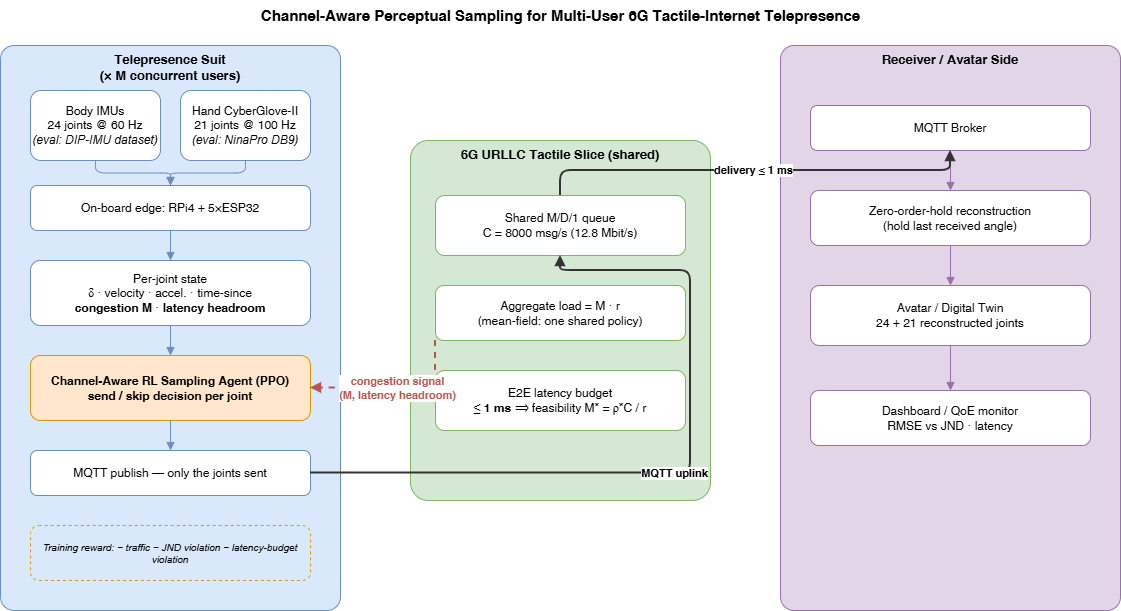

The diagram above was exported from draw.io. Its source (the exported page's mxGraphModel, read from the mxfile embedded in the PNG):
<mxGraphModel dx="1193" dy="674" grid="1" gridSize="10" guides="1" tooltips="1" connect="1" arrows="1" fold="1" page="1" pageScale="1" pageWidth="1200" pageHeight="680" math="0" shadow="0">
  <root>
    <mxCell id="0" />
    <mxCell id="1" parent="0" />
    <mxCell id="title" parent="1" style="text;html=1;align=center;verticalAlign=middle;fontStyle=1;fontSize=15;" value="Channel-Aware Perceptual Sampling for Multi-User 6G Tactile-Internet Telepresence" vertex="1">
      <mxGeometry height="30" width="1120" x="40" y="10" as="geometry" />
    </mxCell>
    <mxCell id="bgSuit" parent="1" style="rounded=1;whiteSpace=wrap;html=1;fillColor=#dae8fc;strokeColor=#6c8ebf;verticalAlign=top;fontStyle=1;fontSize=13;arcSize=4;" value="Telepresence Suit&#10;(× M concurrent users)" vertex="1">
      <mxGeometry height="565" width="340" x="40" y="55" as="geometry" />
    </mxCell>
    <mxCell id="body" parent="1" style="rounded=1;whiteSpace=wrap;html=1;fillColor=#ffffff;strokeColor=#6c8ebf;" value="Body IMUs&lt;br&gt;24 joints @ 60 Hz&lt;br&gt;&lt;i&gt;(eval: DIP-IMU dataset)&lt;/i&gt;" vertex="1">
      <mxGeometry height="70" width="130" x="70" y="100" as="geometry" />
    </mxCell>
    <mxCell id="hand" parent="1" style="rounded=1;whiteSpace=wrap;html=1;fillColor=#ffffff;strokeColor=#6c8ebf;" value="Hand CyberGlove-II&lt;br&gt;21 joints @ 100 Hz&lt;br&gt;&lt;i&gt;(eval: NinaPro DB9)&lt;/i&gt;" vertex="1">
      <mxGeometry height="70" width="130" x="220" y="100" as="geometry" />
    </mxCell>
    <mxCell id="edge" parent="1" style="rounded=1;whiteSpace=wrap;html=1;fillColor=#ffffff;strokeColor=#6c8ebf;" value="On-board edge:  RPi4 + 5×ESP32" vertex="1">
      <mxGeometry height="45" width="280" x="70" y="195" as="geometry" />
    </mxCell>
    <mxCell id="state" parent="1" style="rounded=1;whiteSpace=wrap;html=1;fillColor=#ffffff;strokeColor=#6c8ebf;" value="Per-joint state&lt;br&gt;δ · velocity · accel. · time-since&lt;br&gt;&lt;b&gt;congestion M&lt;/b&gt; · &lt;b&gt;latency headroom&lt;/b&gt;" vertex="1">
      <mxGeometry height="65" width="280" x="70" y="270" as="geometry" />
    </mxCell>
    <mxCell id="agent" parent="1" style="rounded=1;whiteSpace=wrap;html=1;fillColor=#ffe6cc;strokeColor=#d79b00;fontStyle=1;" value="Channel-Aware RL Sampling Agent (PPO)&lt;br&gt;&lt;b&gt;send / skip&lt;/b&gt; decision per joint" vertex="1">
      <mxGeometry height="65" width="280" x="70" y="365" as="geometry" />
    </mxCell>
    <mxCell id="pub" parent="1" style="rounded=1;whiteSpace=wrap;html=1;fillColor=#ffffff;strokeColor=#6c8ebf;" value="MQTT publish — only the joints sent" vertex="1">
      <mxGeometry height="45" width="280" x="70" y="460" as="geometry" />
    </mxCell>
    <mxCell id="reward" parent="1" style="rounded=1;whiteSpace=wrap;html=1;dashed=1;fillColor=none;strokeColor=#d79b00;fontStyle=2;fontSize=10;" value="Training reward:  − traffic  − JND violation  − latency-budget violation" vertex="1">
      <mxGeometry height="55" width="280" x="70" y="535" as="geometry" />
    </mxCell>
    <mxCell id="bgSlice" parent="1" style="rounded=1;whiteSpace=wrap;html=1;fillColor=#d5e8d4;strokeColor=#82b366;verticalAlign=top;fontStyle=1;fontSize=13;arcSize=6;" value="6G URLLC Tactile Slice (shared)" vertex="1">
      <mxGeometry height="360" width="300" x="450" y="150" as="geometry" />
    </mxCell>
    <mxCell id="queue" parent="1" style="rounded=1;whiteSpace=wrap;html=1;fillColor=#ffffff;strokeColor=#82b366;" value="Shared M/D/1 queue&lt;br&gt;C = 8000 msg/s  (12.8 Mbit/s)" vertex="1">
      <mxGeometry height="60" width="250" x="475" y="205" as="geometry" />
    </mxCell>
    <mxCell id="share" parent="1" style="rounded=1;whiteSpace=wrap;html=1;fillColor=#ffffff;strokeColor=#82b366;" value="Aggregate load = M · r&lt;br&gt;(mean-field: one shared policy)" vertex="1">
      <mxGeometry height="55" width="250" x="475" y="295" as="geometry" />
    </mxCell>
    <mxCell id="budget" parent="1" style="rounded=1;whiteSpace=wrap;html=1;fillColor=#ffffff;strokeColor=#82b366;" value="E2E latency budget&lt;br&gt;&lt;b&gt;≤ 1 ms&lt;/b&gt;  ⟹  feasibility M* = ρ*C / r" vertex="1">
      <mxGeometry height="60" width="250" x="475" y="380" as="geometry" />
    </mxCell>
    <mxCell id="bgRecv" parent="1" style="rounded=1;whiteSpace=wrap;html=1;fillColor=#e1d5e7;strokeColor=#9673a6;verticalAlign=top;fontStyle=1;fontSize=13;arcSize=4;" value="Receiver / Avatar Side" vertex="1">
      <mxGeometry height="565" width="340" x="820" y="55" as="geometry" />
    </mxCell>
    <mxCell id="broker" parent="1" style="rounded=1;whiteSpace=wrap;html=1;fillColor=#ffffff;strokeColor=#9673a6;" value="MQTT Broker" vertex="1">
      <mxGeometry height="45" width="280" x="850" y="115" as="geometry" />
    </mxCell>
    <mxCell id="recon" parent="1" style="rounded=1;whiteSpace=wrap;html=1;fillColor=#ffffff;strokeColor=#9673a6;" value="Zero-order-hold reconstruction&lt;br&gt;(hold last received angle)" vertex="1">
      <mxGeometry height="55" width="280" x="850" y="200" as="geometry" />
    </mxCell>
    <mxCell id="avatar" parent="1" style="rounded=1;whiteSpace=wrap;html=1;fillColor=#ffffff;strokeColor=#9673a6;" value="Avatar / Digital Twin&lt;br&gt;24 + 21 reconstructed joints" vertex="1">
      <mxGeometry height="60" width="280" x="850" y="295" as="geometry" />
    </mxCell>
    <mxCell id="dash" parent="1" style="rounded=1;whiteSpace=wrap;html=1;fillColor=#ffffff;strokeColor=#9673a6;" value="Dashboard / QoE monitor&lt;br&gt;RMSE vs JND · latency" vertex="1">
      <mxGeometry height="55" width="280" x="850" y="400" as="geometry" />
    </mxCell>
    <mxCell id="e1" edge="1" parent="1" source="body" style="edgeStyle=orthogonalEdgeStyle;rounded=1;html=1;endArrow=block;strokeColor=#6c8ebf;" target="edge">
      <mxGeometry relative="1" as="geometry" />
    </mxCell>
    <mxCell id="e2" edge="1" parent="1" source="hand" style="edgeStyle=orthogonalEdgeStyle;rounded=1;html=1;endArrow=block;strokeColor=#6c8ebf;" target="edge">
      <mxGeometry relative="1" as="geometry" />
    </mxCell>
    <mxCell id="e3" edge="1" parent="1" source="edge" style="edgeStyle=orthogonalEdgeStyle;rounded=1;html=1;endArrow=block;strokeColor=#6c8ebf;" target="state">
      <mxGeometry relative="1" as="geometry" />
    </mxCell>
    <mxCell id="e4" edge="1" parent="1" source="state" style="edgeStyle=orthogonalEdgeStyle;rounded=1;html=1;endArrow=block;strokeColor=#6c8ebf;" target="agent">
      <mxGeometry relative="1" as="geometry" />
    </mxCell>
    <mxCell id="e5" edge="1" parent="1" source="agent" style="edgeStyle=orthogonalEdgeStyle;rounded=1;html=1;endArrow=block;strokeColor=#6c8ebf;" target="pub">
      <mxGeometry relative="1" as="geometry" />
    </mxCell>
    <mxCell id="e6" edge="1" parent="1" source="broker" style="edgeStyle=orthogonalEdgeStyle;rounded=1;html=1;endArrow=block;strokeColor=#9673a6;" target="recon">
      <mxGeometry relative="1" as="geometry" />
    </mxCell>
    <mxCell id="e7" edge="1" parent="1" source="recon" style="edgeStyle=orthogonalEdgeStyle;rounded=1;html=1;endArrow=block;strokeColor=#9673a6;" target="avatar">
      <mxGeometry relative="1" as="geometry" />
    </mxCell>
    <mxCell id="e8" edge="1" parent="1" source="avatar" style="edgeStyle=orthogonalEdgeStyle;rounded=1;html=1;endArrow=block;strokeColor=#9673a6;" target="dash">
      <mxGeometry relative="1" as="geometry" />
    </mxCell>
    <mxCell id="up" edge="1" parent="1" source="pub" style="edgeStyle=orthogonalEdgeStyle;rounded=1;html=1;endArrow=block;strokeWidth=2;strokeColor=#333333;fontStyle=1;" target="queue" value="MQTT uplink">
      <mxGeometry relative="1" as="geometry">
        <Array as="points">
          <mxPoint x="730" y="483" />
          <mxPoint x="730" y="280" />
          <mxPoint x="600" y="280" />
        </Array>
      </mxGeometry>
    </mxCell>
    <mxCell id="down" edge="1" parent="1" source="queue" style="edgeStyle=orthogonalEdgeStyle;rounded=1;html=1;endArrow=block;strokeWidth=2;strokeColor=#333333;fontStyle=1;" target="broker" value="delivery ≤ 1 ms">
      <mxGeometry relative="1" as="geometry">
        <Array as="points">
          <mxPoint x="600" y="180" />
          <mxPoint x="990" y="180" />
        </Array>
      </mxGeometry>
    </mxCell>
    <mxCell id="fb" edge="1" parent="1" source="share" style="edgeStyle=orthogonalEdgeStyle;rounded=1;html=1;endArrow=block;dashed=1;strokeWidth=2;strokeColor=#b85450;fontColor=#b85450;fontStyle=1;exitX=0;exitY=1;entryX=1;entryY=0.5;" target="agent" value="congestion signal&#10;(M, latency headroom)">
      <mxGeometry relative="1" as="geometry" />
    </mxCell>
  </root>
</mxGraphModel>